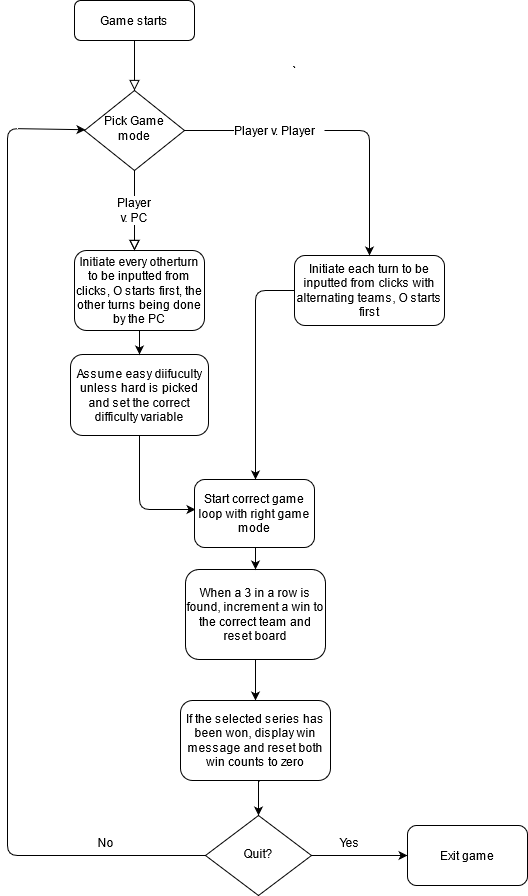

The diagram above was exported from draw.io. Its source (the exported page's mxGraphModel, read from the mxfile embedded in the PNG):
<mxGraphModel dx="1422" dy="791" grid="0" gridSize="10" guides="1" tooltips="1" connect="1" arrows="1" fold="1" page="1" pageScale="1" pageWidth="827" pageHeight="1169" math="0" shadow="0">
  <root>
    <mxCell id="WIyWlLk6GJQsqaUBKTNV-0" />
    <mxCell id="WIyWlLk6GJQsqaUBKTNV-1" parent="WIyWlLk6GJQsqaUBKTNV-0" />
    <mxCell id="WIyWlLk6GJQsqaUBKTNV-2" value="" style="rounded=0;html=1;jettySize=auto;orthogonalLoop=1;fontSize=11;endArrow=block;endFill=0;endSize=8;strokeWidth=1;shadow=0;labelBackgroundColor=none;edgeStyle=orthogonalEdgeStyle;" parent="WIyWlLk6GJQsqaUBKTNV-1" source="WIyWlLk6GJQsqaUBKTNV-3" target="WIyWlLk6GJQsqaUBKTNV-6" edge="1">
      <mxGeometry relative="1" as="geometry" />
    </mxCell>
    <mxCell id="WIyWlLk6GJQsqaUBKTNV-3" value="Game starts" style="rounded=1;whiteSpace=wrap;html=1;fontSize=12;glass=0;strokeWidth=1;shadow=0;" parent="WIyWlLk6GJQsqaUBKTNV-1" vertex="1">
      <mxGeometry x="160" y="80" width="120" height="40" as="geometry" />
    </mxCell>
    <mxCell id="WIyWlLk6GJQsqaUBKTNV-4" value="Yes" style="rounded=0;html=1;jettySize=auto;orthogonalLoop=1;fontSize=11;endArrow=block;endFill=0;endSize=8;strokeWidth=1;shadow=0;labelBackgroundColor=none;edgeStyle=orthogonalEdgeStyle;noLabel=1;fontColor=none;" parent="WIyWlLk6GJQsqaUBKTNV-1" source="Ud1A_sVf4uO_EC2gjLNq-5" edge="1">
      <mxGeometry y="20" relative="1" as="geometry">
        <mxPoint as="offset" />
        <mxPoint x="220" y="330" as="targetPoint" />
      </mxGeometry>
    </mxCell>
    <mxCell id="WIyWlLk6GJQsqaUBKTNV-6" value="Pick Game mode" style="rhombus;whiteSpace=wrap;html=1;shadow=0;fontFamily=Helvetica;fontSize=12;align=center;strokeWidth=1;spacing=6;spacingTop=-4;" parent="WIyWlLk6GJQsqaUBKTNV-1" vertex="1">
      <mxGeometry x="170" y="170" width="100" height="80" as="geometry" />
    </mxCell>
    <mxCell id="WIyWlLk6GJQsqaUBKTNV-7" value="Initiate each turn to be inputted from clicks with alternating teams, O starts first" style="rounded=1;whiteSpace=wrap;html=1;fontSize=12;glass=0;strokeWidth=1;shadow=0;" parent="WIyWlLk6GJQsqaUBKTNV-1" vertex="1">
      <mxGeometry x="380" y="335" width="150" height="70" as="geometry" />
    </mxCell>
    <mxCell id="Ud1A_sVf4uO_EC2gjLNq-12" value="" style="edgeStyle=orthogonalEdgeStyle;rounded=0;orthogonalLoop=1;jettySize=auto;html=1;fontColor=none;" parent="WIyWlLk6GJQsqaUBKTNV-1" source="WIyWlLk6GJQsqaUBKTNV-11" target="Ud1A_sVf4uO_EC2gjLNq-11" edge="1">
      <mxGeometry relative="1" as="geometry" />
    </mxCell>
    <mxCell id="WIyWlLk6GJQsqaUBKTNV-11" value="When a 3 in a row is found, increment a win to the correct team and reset board" style="rounded=1;whiteSpace=wrap;html=1;fontSize=12;glass=0;strokeWidth=1;shadow=0;" parent="WIyWlLk6GJQsqaUBKTNV-1" vertex="1">
      <mxGeometry x="271" y="649" width="140" height="90" as="geometry" />
    </mxCell>
    <mxCell id="WIyWlLk6GJQsqaUBKTNV-12" value="Initiate every otherturn to be inputted from clicks, O starts first, the other turns being done by the PC" style="rounded=1;whiteSpace=wrap;html=1;fontSize=12;glass=0;strokeWidth=1;shadow=0;" parent="WIyWlLk6GJQsqaUBKTNV-1" vertex="1">
      <mxGeometry x="160" y="330" width="130" height="80" as="geometry" />
    </mxCell>
    <mxCell id="Ud1A_sVf4uO_EC2gjLNq-2" value="`" style="text;html=1;align=center;verticalAlign=middle;resizable=0;points=[];autosize=1;" parent="WIyWlLk6GJQsqaUBKTNV-1" vertex="1">
      <mxGeometry x="370" y="140" width="20" height="20" as="geometry" />
    </mxCell>
    <mxCell id="Ud1A_sVf4uO_EC2gjLNq-3" value="" style="endArrow=classic;html=1;fontColor=#000000;exitX=1;exitY=0.5;exitDx=0;exitDy=0;entryX=0.5;entryY=0;entryDx=0;entryDy=0;" parent="WIyWlLk6GJQsqaUBKTNV-1" source="Ud1A_sVf4uO_EC2gjLNq-4" target="WIyWlLk6GJQsqaUBKTNV-7" edge="1">
      <mxGeometry width="50" height="50" relative="1" as="geometry">
        <mxPoint x="390" y="410" as="sourcePoint" />
        <mxPoint x="440" y="360" as="targetPoint" />
        <Array as="points">
          <mxPoint x="455" y="210" />
        </Array>
      </mxGeometry>
    </mxCell>
    <mxCell id="Ud1A_sVf4uO_EC2gjLNq-6" value="Yes" style="rounded=0;html=1;jettySize=auto;orthogonalLoop=1;fontSize=11;endArrow=block;endFill=0;endSize=8;strokeWidth=1;shadow=0;labelBackgroundColor=none;edgeStyle=orthogonalEdgeStyle;noLabel=1;fontColor=none;entryX=0.5;entryY=0;entryDx=0;entryDy=0;" parent="WIyWlLk6GJQsqaUBKTNV-1" source="WIyWlLk6GJQsqaUBKTNV-6" edge="1">
      <mxGeometry y="20" relative="1" as="geometry">
        <mxPoint as="offset" />
        <mxPoint x="220" y="250" as="sourcePoint" />
        <mxPoint x="220" y="330" as="targetPoint" />
      </mxGeometry>
    </mxCell>
    <mxCell id="Ud1A_sVf4uO_EC2gjLNq-5" value="Player v. PC" style="text;html=1;strokeColor=none;fillColor=none;align=center;verticalAlign=middle;whiteSpace=wrap;rounded=0;labelBackgroundColor=#ffffff;fontColor=none;" parent="WIyWlLk6GJQsqaUBKTNV-1" vertex="1">
      <mxGeometry x="200" y="280" width="40" height="20" as="geometry" />
    </mxCell>
    <mxCell id="Ud1A_sVf4uO_EC2gjLNq-7" value="" style="endArrow=classic;html=1;fontColor=#000000;exitX=1;exitY=0.5;exitDx=0;exitDy=0;" parent="WIyWlLk6GJQsqaUBKTNV-1" source="WIyWlLk6GJQsqaUBKTNV-6" edge="1">
      <mxGeometry width="50" height="50" relative="1" as="geometry">
        <mxPoint x="270" y="210" as="sourcePoint" />
        <mxPoint x="350" y="210" as="targetPoint" />
        <Array as="points" />
      </mxGeometry>
    </mxCell>
    <mxCell id="Ud1A_sVf4uO_EC2gjLNq-4" value="Player v. Player" style="text;html=1;align=center;verticalAlign=middle;resizable=0;points=[];autosize=1;fontColor=#000000;labelBackgroundColor=#ffffff;" parent="WIyWlLk6GJQsqaUBKTNV-1" vertex="1">
      <mxGeometry x="310" y="200" width="100" height="20" as="geometry" />
    </mxCell>
    <mxCell id="Ud1A_sVf4uO_EC2gjLNq-11" value="If the selected series has been won, display win message and reset both win counts to zero" style="whiteSpace=wrap;html=1;rounded=1;shadow=0;strokeWidth=1;glass=0;" parent="WIyWlLk6GJQsqaUBKTNV-1" vertex="1">
      <mxGeometry x="266" y="780" width="150" height="80" as="geometry" />
    </mxCell>
    <mxCell id="uekTX3LBYPJ0yaI_S-eK-1" value="" style="endArrow=classic;html=1;exitX=0;exitY=0.5;exitDx=0;exitDy=0;" parent="WIyWlLk6GJQsqaUBKTNV-1" source="WIyWlLk6GJQsqaUBKTNV-7" edge="1">
      <mxGeometry width="50" height="50" relative="1" as="geometry">
        <mxPoint x="340" y="370" as="sourcePoint" />
        <mxPoint x="341" y="559" as="targetPoint" />
        <Array as="points">
          <mxPoint x="341" y="370" />
        </Array>
      </mxGeometry>
    </mxCell>
    <mxCell id="uekTX3LBYPJ0yaI_S-eK-2" value="" style="endArrow=classic;html=1;exitX=0.5;exitY=1;exitDx=0;exitDy=0;" parent="WIyWlLk6GJQsqaUBKTNV-1" target="WIyWlLk6GJQsqaUBKTNV-11" edge="1">
      <mxGeometry width="50" height="50" relative="1" as="geometry">
        <mxPoint x="341" y="619" as="sourcePoint" />
        <mxPoint x="469" y="519" as="targetPoint" />
      </mxGeometry>
    </mxCell>
    <mxCell id="uekTX3LBYPJ0yaI_S-eK-3" value="" style="endArrow=classic;html=1;exitX=0;exitY=0.5;exitDx=0;exitDy=0;" parent="WIyWlLk6GJQsqaUBKTNV-1" source="ifbfQ6nC579cOZej2amz-0" target="WIyWlLk6GJQsqaUBKTNV-6" edge="1">
      <mxGeometry width="50" height="50" relative="1" as="geometry">
        <mxPoint x="281" y="935" as="sourcePoint" />
        <mxPoint x="469" y="519" as="targetPoint" />
        <Array as="points">
          <mxPoint x="93" y="935" />
          <mxPoint x="93" y="208" />
        </Array>
      </mxGeometry>
    </mxCell>
    <mxCell id="cvIheA7km9g3bhjdSHmT-0" value="Assume easy diifuculty unless hard is picked and set the correct difficulty variable" style="rounded=1;whiteSpace=wrap;html=1;" parent="WIyWlLk6GJQsqaUBKTNV-1" vertex="1">
      <mxGeometry x="156" y="434" width="138" height="81" as="geometry" />
    </mxCell>
    <mxCell id="cvIheA7km9g3bhjdSHmT-1" value="" style="endArrow=classic;html=1;exitX=0.5;exitY=1;exitDx=0;exitDy=0;entryX=0.5;entryY=0;entryDx=0;entryDy=0;" parent="WIyWlLk6GJQsqaUBKTNV-1" source="WIyWlLk6GJQsqaUBKTNV-12" target="cvIheA7km9g3bhjdSHmT-0" edge="1">
      <mxGeometry width="50" height="50" relative="1" as="geometry">
        <mxPoint x="616" y="555" as="sourcePoint" />
        <mxPoint x="666" y="505" as="targetPoint" />
      </mxGeometry>
    </mxCell>
    <mxCell id="cvIheA7km9g3bhjdSHmT-2" value="" style="endArrow=classic;html=1;exitX=0.5;exitY=1;exitDx=0;exitDy=0;entryX=0;entryY=0.5;entryDx=0;entryDy=0;" parent="WIyWlLk6GJQsqaUBKTNV-1" source="cvIheA7km9g3bhjdSHmT-0" edge="1">
      <mxGeometry width="50" height="50" relative="1" as="geometry">
        <mxPoint x="616" y="555" as="sourcePoint" />
        <mxPoint x="281" y="589" as="targetPoint" />
        <Array as="points">
          <mxPoint x="225" y="589" />
        </Array>
      </mxGeometry>
    </mxCell>
    <mxCell id="ifbfQ6nC579cOZej2amz-0" value="Quit?" style="rhombus;whiteSpace=wrap;html=1;shadow=0;fontFamily=Helvetica;fontSize=12;align=center;strokeWidth=1;spacing=6;spacingTop=-4;" vertex="1" parent="WIyWlLk6GJQsqaUBKTNV-1">
      <mxGeometry x="291" y="895" width="106" height="80" as="geometry" />
    </mxCell>
    <mxCell id="ifbfQ6nC579cOZej2amz-3" value="" style="edgeStyle=orthogonalEdgeStyle;rounded=0;orthogonalLoop=1;jettySize=auto;html=1;fontColor=none;entryX=0.5;entryY=0;entryDx=0;entryDy=0;" edge="1" parent="WIyWlLk6GJQsqaUBKTNV-1" target="ifbfQ6nC579cOZej2amz-0">
      <mxGeometry relative="1" as="geometry">
        <mxPoint x="345" y="861" as="sourcePoint" />
        <mxPoint x="345" y="896" as="targetPoint" />
      </mxGeometry>
    </mxCell>
    <mxCell id="ifbfQ6nC579cOZej2amz-4" value="No" style="text;html=1;align=center;verticalAlign=middle;resizable=0;points=[];autosize=1;" vertex="1" parent="WIyWlLk6GJQsqaUBKTNV-1">
      <mxGeometry x="178" y="913" width="26" height="18" as="geometry" />
    </mxCell>
    <mxCell id="ifbfQ6nC579cOZej2amz-5" value="Start correct game loop with right game mode" style="rounded=1;whiteSpace=wrap;html=1;" vertex="1" parent="WIyWlLk6GJQsqaUBKTNV-1">
      <mxGeometry x="280" y="559" width="120" height="68" as="geometry" />
    </mxCell>
    <mxCell id="ifbfQ6nC579cOZej2amz-6" value="" style="endArrow=classic;html=1;exitX=1;exitY=0.5;exitDx=0;exitDy=0;" edge="1" parent="WIyWlLk6GJQsqaUBKTNV-1" source="ifbfQ6nC579cOZej2amz-0">
      <mxGeometry width="50" height="50" relative="1" as="geometry">
        <mxPoint x="388" y="758" as="sourcePoint" />
        <mxPoint x="493" y="935" as="targetPoint" />
      </mxGeometry>
    </mxCell>
    <mxCell id="ifbfQ6nC579cOZej2amz-7" value="&lt;div&gt;Yes&lt;/div&gt;" style="text;html=1;align=center;verticalAlign=middle;resizable=0;points=[];autosize=1;" vertex="1" parent="WIyWlLk6GJQsqaUBKTNV-1">
      <mxGeometry x="420" y="913" width="30" height="18" as="geometry" />
    </mxCell>
    <mxCell id="ifbfQ6nC579cOZej2amz-8" value="Exit game" style="rounded=1;whiteSpace=wrap;html=1;" vertex="1" parent="WIyWlLk6GJQsqaUBKTNV-1">
      <mxGeometry x="493" y="905" width="120" height="60" as="geometry" />
    </mxCell>
  </root>
</mxGraphModel>